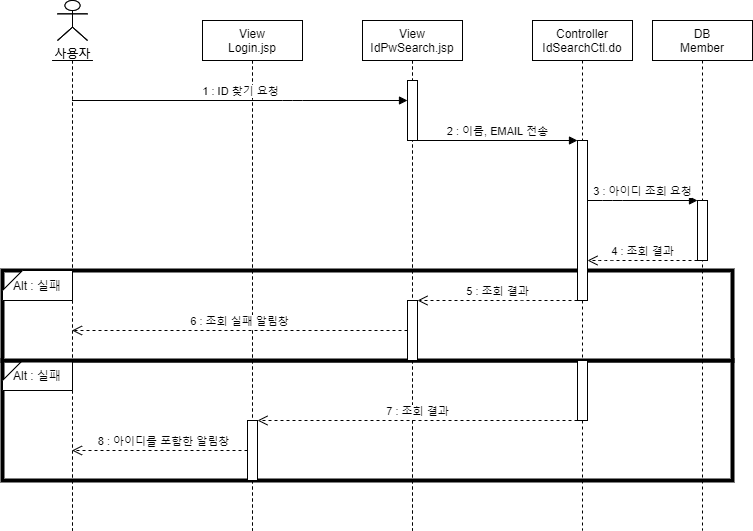

The diagram above was exported from draw.io. Its source (the exported page's mxGraphModel, read from the mxfile embedded in the PNG):
<mxGraphModel dx="1038" dy="491" grid="1" gridSize="10" guides="1" tooltips="1" connect="1" arrows="1" fold="1" page="1" pageScale="1" pageWidth="827" pageHeight="1169" math="0" shadow="0">
  <root>
    <mxCell id="4c2TOlULB816820HgFnZ-0" />
    <mxCell id="4c2TOlULB816820HgFnZ-1" parent="4c2TOlULB816820HgFnZ-0" />
    <mxCell id="kDvB61M-JobsA0qoYvFp-0" value="" style="rounded=0;whiteSpace=wrap;html=1;strokeWidth=4;" parent="4c2TOlULB816820HgFnZ-1" vertex="1">
      <mxGeometry x="70" y="420" width="730" height="120" as="geometry" />
    </mxCell>
    <mxCell id="kDvB61M-JobsA0qoYvFp-1" value="Alt : 실패" style="shape=card;whiteSpace=wrap;html=1;size=20;rotation=0;" parent="4c2TOlULB816820HgFnZ-1" vertex="1">
      <mxGeometry x="70" y="420" width="70" height="30" as="geometry" />
    </mxCell>
    <mxCell id="kDvB61M-JobsA0qoYvFp-2" value="" style="rounded=0;whiteSpace=wrap;html=1;strokeWidth=4;" parent="4c2TOlULB816820HgFnZ-1" vertex="1">
      <mxGeometry x="70" y="330" width="730" height="90" as="geometry" />
    </mxCell>
    <mxCell id="kDvB61M-JobsA0qoYvFp-3" value="Alt : 실패" style="shape=card;whiteSpace=wrap;html=1;size=20;rotation=0;" parent="4c2TOlULB816820HgFnZ-1" vertex="1">
      <mxGeometry x="70" y="330" width="70" height="30" as="geometry" />
    </mxCell>
    <mxCell id="kDvB61M-JobsA0qoYvFp-4" value="View&#10;IdPwSearch.jsp" style="shape=umlLifeline;perimeter=lifelinePerimeter;container=1;collapsible=0;recursiveResize=0;rounded=0;shadow=0;strokeWidth=1;" parent="4c2TOlULB816820HgFnZ-1" vertex="1">
      <mxGeometry x="430" y="80" width="100" height="510" as="geometry" />
    </mxCell>
    <mxCell id="kDvB61M-JobsA0qoYvFp-5" value="" style="points=[];perimeter=orthogonalPerimeter;rounded=0;shadow=0;strokeWidth=1;" parent="kDvB61M-JobsA0qoYvFp-4" vertex="1">
      <mxGeometry x="45" y="60" width="10" height="60" as="geometry" />
    </mxCell>
    <mxCell id="kDvB61M-JobsA0qoYvFp-6" value="" style="points=[];perimeter=orthogonalPerimeter;rounded=0;shadow=0;strokeWidth=1;" parent="kDvB61M-JobsA0qoYvFp-4" vertex="1">
      <mxGeometry x="45" y="280" width="10" height="60" as="geometry" />
    </mxCell>
    <mxCell id="kDvB61M-JobsA0qoYvFp-7" value="사용자" style="shape=umlActor;verticalLabelPosition=bottom;verticalAlign=top;html=1;outlineConnect=0;" parent="4c2TOlULB816820HgFnZ-1" vertex="1">
      <mxGeometry x="125" y="60" width="30" height="40" as="geometry" />
    </mxCell>
    <mxCell id="kDvB61M-JobsA0qoYvFp-8" value="" style="shape=umlLifeline;participant=umlActor;perimeter=lifelinePerimeter;whiteSpace=wrap;html=1;container=1;collapsible=0;recursiveResize=0;verticalAlign=top;spacingTop=36;outlineConnect=0;size=0;" parent="4c2TOlULB816820HgFnZ-1" vertex="1">
      <mxGeometry x="120" y="120" width="40" height="470" as="geometry" />
    </mxCell>
    <mxCell id="kDvB61M-JobsA0qoYvFp-9" value="Controller&#10;IdSearchCtl.do" style="shape=umlLifeline;perimeter=lifelinePerimeter;container=1;collapsible=0;recursiveResize=0;rounded=0;shadow=0;strokeWidth=1;" parent="4c2TOlULB816820HgFnZ-1" vertex="1">
      <mxGeometry x="600" y="80" width="100" height="510" as="geometry" />
    </mxCell>
    <mxCell id="kDvB61M-JobsA0qoYvFp-10" value="" style="points=[];perimeter=orthogonalPerimeter;rounded=0;shadow=0;strokeWidth=1;" parent="kDvB61M-JobsA0qoYvFp-9" vertex="1">
      <mxGeometry x="45" y="120" width="10" height="160" as="geometry" />
    </mxCell>
    <mxCell id="kDvB61M-JobsA0qoYvFp-11" value="" style="points=[];perimeter=orthogonalPerimeter;rounded=0;shadow=0;strokeWidth=1;" parent="kDvB61M-JobsA0qoYvFp-9" vertex="1">
      <mxGeometry x="45" y="340" width="10" height="60" as="geometry" />
    </mxCell>
    <mxCell id="kDvB61M-JobsA0qoYvFp-12" value="사용자" style="shape=umlActor;verticalLabelPosition=bottom;verticalAlign=top;html=1;outlineConnect=0;" parent="kDvB61M-JobsA0qoYvFp-9" vertex="1">
      <mxGeometry x="-475" y="-20" width="30" height="40" as="geometry" />
    </mxCell>
    <mxCell id="kDvB61M-JobsA0qoYvFp-13" value="" style="shape=umlLifeline;participant=umlActor;perimeter=lifelinePerimeter;whiteSpace=wrap;html=1;container=1;collapsible=0;recursiveResize=0;verticalAlign=top;spacingTop=36;outlineConnect=0;size=0;" parent="kDvB61M-JobsA0qoYvFp-9" vertex="1">
      <mxGeometry x="-480" y="40" width="40" height="470" as="geometry" />
    </mxCell>
    <mxCell id="kDvB61M-JobsA0qoYvFp-14" value="View&#10;Login.jsp" style="shape=umlLifeline;perimeter=lifelinePerimeter;container=1;collapsible=0;recursiveResize=0;rounded=0;shadow=0;strokeWidth=1;" parent="kDvB61M-JobsA0qoYvFp-9" vertex="1">
      <mxGeometry x="-330" width="100" height="510" as="geometry" />
    </mxCell>
    <mxCell id="kDvB61M-JobsA0qoYvFp-15" value="" style="points=[];perimeter=orthogonalPerimeter;rounded=0;shadow=0;strokeWidth=1;" parent="kDvB61M-JobsA0qoYvFp-14" vertex="1">
      <mxGeometry x="45" y="400" width="10" height="60" as="geometry" />
    </mxCell>
    <mxCell id="kDvB61M-JobsA0qoYvFp-16" value="View&#10;IdPwSearch.jsp" style="shape=umlLifeline;perimeter=lifelinePerimeter;container=1;collapsible=0;recursiveResize=0;rounded=0;shadow=0;strokeWidth=1;" parent="kDvB61M-JobsA0qoYvFp-9" vertex="1">
      <mxGeometry x="-170" width="100" height="510" as="geometry" />
    </mxCell>
    <mxCell id="kDvB61M-JobsA0qoYvFp-17" value="" style="points=[];perimeter=orthogonalPerimeter;rounded=0;shadow=0;strokeWidth=1;" parent="kDvB61M-JobsA0qoYvFp-16" vertex="1">
      <mxGeometry x="45" y="60" width="10" height="60" as="geometry" />
    </mxCell>
    <mxCell id="kDvB61M-JobsA0qoYvFp-18" value="" style="points=[];perimeter=orthogonalPerimeter;rounded=0;shadow=0;strokeWidth=1;" parent="kDvB61M-JobsA0qoYvFp-16" vertex="1">
      <mxGeometry x="45" y="280" width="10" height="60" as="geometry" />
    </mxCell>
    <mxCell id="kDvB61M-JobsA0qoYvFp-19" value="View&#10;Login.jsp" style="shape=umlLifeline;perimeter=lifelinePerimeter;container=1;collapsible=0;recursiveResize=0;rounded=0;shadow=0;strokeWidth=1;" parent="4c2TOlULB816820HgFnZ-1" vertex="1">
      <mxGeometry x="270" y="80" width="100" height="510" as="geometry" />
    </mxCell>
    <mxCell id="kDvB61M-JobsA0qoYvFp-20" value="" style="points=[];perimeter=orthogonalPerimeter;rounded=0;shadow=0;strokeWidth=1;" parent="kDvB61M-JobsA0qoYvFp-19" vertex="1">
      <mxGeometry x="45" y="400" width="10" height="60" as="geometry" />
    </mxCell>
    <mxCell id="kDvB61M-JobsA0qoYvFp-21" value="DB&#10;Member" style="shape=umlLifeline;perimeter=lifelinePerimeter;container=1;collapsible=0;recursiveResize=0;rounded=0;shadow=0;strokeWidth=1;" parent="4c2TOlULB816820HgFnZ-1" vertex="1">
      <mxGeometry x="720" y="80" width="100" height="510" as="geometry" />
    </mxCell>
    <mxCell id="kDvB61M-JobsA0qoYvFp-22" value="" style="points=[];perimeter=orthogonalPerimeter;rounded=0;shadow=0;strokeWidth=1;" parent="kDvB61M-JobsA0qoYvFp-21" vertex="1">
      <mxGeometry x="45" y="180" width="10" height="60" as="geometry" />
    </mxCell>
    <mxCell id="kDvB61M-JobsA0qoYvFp-23" value="1 : ID 찾기 요청" style="html=1;verticalAlign=bottom;endArrow=block;" parent="4c2TOlULB816820HgFnZ-1" source="kDvB61M-JobsA0qoYvFp-8" target="kDvB61M-JobsA0qoYvFp-5" edge="1">
      <mxGeometry width="80" relative="1" as="geometry">
        <mxPoint x="180" y="240" as="sourcePoint" />
        <mxPoint x="260" y="240" as="targetPoint" />
        <Array as="points">
          <mxPoint x="360" y="160" />
        </Array>
      </mxGeometry>
    </mxCell>
    <mxCell id="kDvB61M-JobsA0qoYvFp-24" value="2 : 이름, EMAIL 전송" style="html=1;verticalAlign=bottom;endArrow=block;" parent="4c2TOlULB816820HgFnZ-1" source="kDvB61M-JobsA0qoYvFp-5" target="kDvB61M-JobsA0qoYvFp-10" edge="1">
      <mxGeometry width="80" relative="1" as="geometry">
        <mxPoint x="160" y="170" as="sourcePoint" />
        <mxPoint x="425" y="170" as="targetPoint" />
        <Array as="points" />
      </mxGeometry>
    </mxCell>
    <mxCell id="kDvB61M-JobsA0qoYvFp-25" value="3 : 아이디 조회 요청" style="html=1;verticalAlign=bottom;endArrow=block;" parent="4c2TOlULB816820HgFnZ-1" source="kDvB61M-JobsA0qoYvFp-10" target="kDvB61M-JobsA0qoYvFp-22" edge="1">
      <mxGeometry width="80" relative="1" as="geometry">
        <mxPoint x="320" y="270" as="sourcePoint" />
        <mxPoint x="470" y="270" as="targetPoint" />
        <Array as="points">
          <mxPoint x="680" y="260" />
        </Array>
      </mxGeometry>
    </mxCell>
    <mxCell id="kDvB61M-JobsA0qoYvFp-26" value="4 : 조회 결과" style="html=1;verticalAlign=bottom;endArrow=open;dashed=1;endSize=8;" parent="4c2TOlULB816820HgFnZ-1" source="kDvB61M-JobsA0qoYvFp-22" target="kDvB61M-JobsA0qoYvFp-10" edge="1">
      <mxGeometry relative="1" as="geometry">
        <mxPoint x="450" y="280" as="sourcePoint" />
        <mxPoint x="370" y="280" as="targetPoint" />
        <Array as="points">
          <mxPoint x="670" y="320" />
        </Array>
      </mxGeometry>
    </mxCell>
    <mxCell id="kDvB61M-JobsA0qoYvFp-27" value="5 : 조회 결과" style="html=1;verticalAlign=bottom;endArrow=open;dashed=1;endSize=8;" parent="4c2TOlULB816820HgFnZ-1" source="kDvB61M-JobsA0qoYvFp-10" target="kDvB61M-JobsA0qoYvFp-6" edge="1">
      <mxGeometry relative="1" as="geometry">
        <mxPoint x="725" y="330" as="sourcePoint" />
        <mxPoint x="595" y="330" as="targetPoint" />
        <Array as="points">
          <mxPoint x="580" y="360" />
        </Array>
      </mxGeometry>
    </mxCell>
    <mxCell id="kDvB61M-JobsA0qoYvFp-28" value="6 : 조회 실패 알림창" style="html=1;verticalAlign=bottom;endArrow=open;dashed=1;endSize=8;" parent="4c2TOlULB816820HgFnZ-1" source="kDvB61M-JobsA0qoYvFp-6" target="kDvB61M-JobsA0qoYvFp-8" edge="1">
      <mxGeometry relative="1" as="geometry">
        <mxPoint x="590" y="370" as="sourcePoint" />
        <mxPoint x="435" y="370" as="targetPoint" />
        <Array as="points" />
      </mxGeometry>
    </mxCell>
    <mxCell id="kDvB61M-JobsA0qoYvFp-29" value="7 : 조회 결과" style="html=1;verticalAlign=bottom;endArrow=open;dashed=1;endSize=8;" parent="4c2TOlULB816820HgFnZ-1" source="kDvB61M-JobsA0qoYvFp-11" target="kDvB61M-JobsA0qoYvFp-20" edge="1">
      <mxGeometry relative="1" as="geometry">
        <mxPoint x="525" y="510" as="sourcePoint" />
        <mxPoint x="340" y="480" as="targetPoint" />
        <Array as="points" />
      </mxGeometry>
    </mxCell>
    <mxCell id="kDvB61M-JobsA0qoYvFp-30" value="8 : 아이디를 포함한 알림창" style="html=1;verticalAlign=bottom;endArrow=open;dashed=1;endSize=8;" parent="4c2TOlULB816820HgFnZ-1" source="kDvB61M-JobsA0qoYvFp-20" target="kDvB61M-JobsA0qoYvFp-8" edge="1">
      <mxGeometry x="-0.0476" relative="1" as="geometry">
        <mxPoint x="335.5" y="430" as="sourcePoint" />
        <mxPoint x="60" y="430" as="targetPoint" />
        <Array as="points" />
        <mxPoint as="offset" />
      </mxGeometry>
    </mxCell>
  </root>
</mxGraphModel>